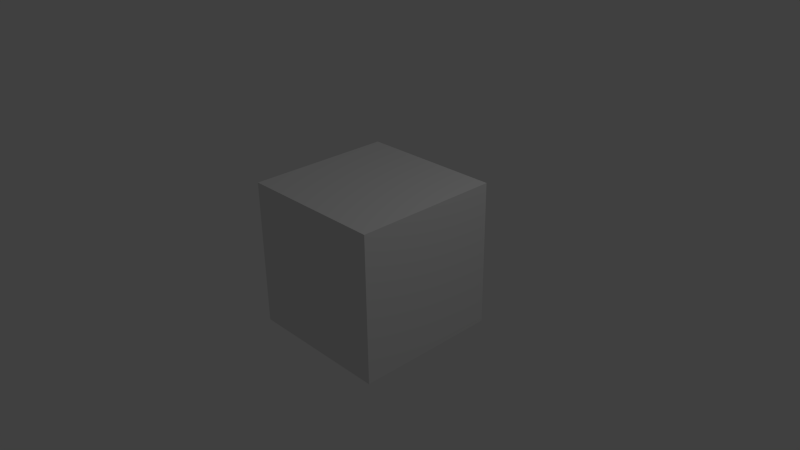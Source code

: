 # Source: kame.blend  (saved by Blender 2.76.0; exported with 4.5.12 LTS)
import bpy
from mathutils import Matrix  # noqa: F401  (used for matrix-valued properties, if any)

bpy.ops.wm.read_factory_settings(use_empty=True)
scene = bpy.context.scene
scene.name = 'Scene'

# ---- collections
col_collection_1 = bpy.data.collections.new('Collection 1'); scene.collection.children.link(col_collection_1)

# ---- materials (node trees are filled in below, after node groups)
mat_material = bpy.data.materials.new('Material')
mat_material.alpha_threshold = 0.0
mat_material.use_transparent_shadow = False
mat_material.roughness = 0.5
mat_material.line_color = (0.0, 0.0, 0.0, 1.0)

# ---- material node trees

# ---- world
world_world = bpy.data.worlds.new('World'); scene.world = world_world
world_world.color = (0.05088, 0.05088, 0.05088)
world_world.use_sun_shadow = False
world_world.sun_shadow_jitter_overblur = 0.0
world_world.cycles.sampling_method = 'MANUAL'
world_world.cycles.sample_map_resolution = 256

# ---- cameras
cam_camera = bpy.data.cameras.new('Camera')
cam_camera.clip_end = 100.0
cam_camera.lens = 35.0
cam_camera.sensor_width = 32.0
cam_camera.sensor_height = 18.0
cam_camera.ortho_scale = 7.314
cam_camera.dof.focus_distance = 0.0
cam_camera.dof.aperture_fstop = 128.0

# ---- lights
light_lamp = bpy.data.lights.new('Lamp', 'POINT')
light_lamp.transmission_factor = 0.0
light_lamp.cutoff_distance = 30.0
light_lamp.energy = 100.0
light_lamp.shadow_buffer_clip_start = 1.001
light_lamp.shadow_soft_size = 0.1
light_lamp.shadow_maximum_resolution = 0.006
light_lamp.use_absolute_resolution = True
light_lamp.cycles.use_multiple_importance_sampling = False

# ---- meshes
me_cube = bpy.data.meshes.new('Cube')
me_cube.from_pydata([(1.0, 1.0, -1.0), (1.0, -1.0, -1.0), (-1.0, -1.0, -1.0), (-1.0, 1.0, -1.0), (1.0, 1.0, 1.0), (1.0, -1.0, 1.0), (-1.0, -1.0, 1.0), (-1.0, 1.0, 1.0)], [], [(0, 1, 2, 3), (4, 7, 6, 5), (0, 4, 5, 1), (1, 5, 6, 2), (2, 6, 7, 3), (4, 0, 3, 7)])
me_cube.materials.append(mat_material)
me_cube.use_remesh_preserve_volume = False
me_cube.use_remesh_preserve_attributes = False
me_cube.use_mirror_vertex_groups = False
me_cube.update()

# ---- objects
ob_cube = bpy.data.objects.new('Cube', me_cube)
ob_lamp = bpy.data.objects.new('Lamp', light_lamp)
ob_camera = bpy.data.objects.new('Camera', cam_camera)

# ---- transforms, parenting, visibility, modifiers, constraints
ob_cube.location = (0.0, 0.0, 0.0)
ob_cube.lock_rotations_4d = False
ob_cube.empty_display_type = 'ARROWS'
ob_cube.lineart.crease_threshold = 0.0
ob_lamp.location = (4.076, 1.005, 5.904)
ob_lamp.rotation_euler = (0.6503, 0.05522, 1.866)
ob_lamp.lock_rotations_4d = False
ob_lamp.empty_display_type = 'ARROWS'
ob_lamp.color = (0.0, 0.0, 0.0, 0.0)
ob_lamp.lineart.crease_threshold = 0.0
ob_camera.location = (7.481, -6.508, 5.344)
ob_camera.rotation_euler = (1.109, 0.01082, 0.8149)
ob_camera.lock_rotations_4d = False
ob_camera.empty_display_type = 'ARROWS'
ob_camera.color = (0.0, 0.0, 0.0, 0.0)
ob_camera.display_type = 'WIRE'
ob_camera.lineart.crease_threshold = 0.0

# ---- collection membership
col_collection_1.objects.link(ob_cube)
col_collection_1.objects.link(ob_lamp)
col_collection_1.objects.link(ob_camera)

# ---- scene / render settings (as saved in the file)
scene.camera = ob_camera
scene.frame_start = 1; scene.frame_end = 250; scene.frame_set(1)
scene.render.engine = 'BLENDER_EEVEE_NEXT'
scene.render.resolution_percentage = 50
scene.render.dither_intensity = 0.0
scene.cycles.use_denoising = False
scene.cycles.samples = 10
scene.cycles.sampling_pattern = 'TABULATED_SOBOL'
scene.cycles.light_sampling_threshold = 0.0
scene.cycles.use_adaptive_sampling = False
scene.cycles.use_light_tree = False
scene.cycles.blur_glossy = 0.0
scene.cycles.pixel_filter_type = 'GAUSSIAN'
scene.cycles.sample_clamp_indirect = 0.0
scene.view_settings.view_transform = 'Standard'
bpy.context.view_layer.update()
